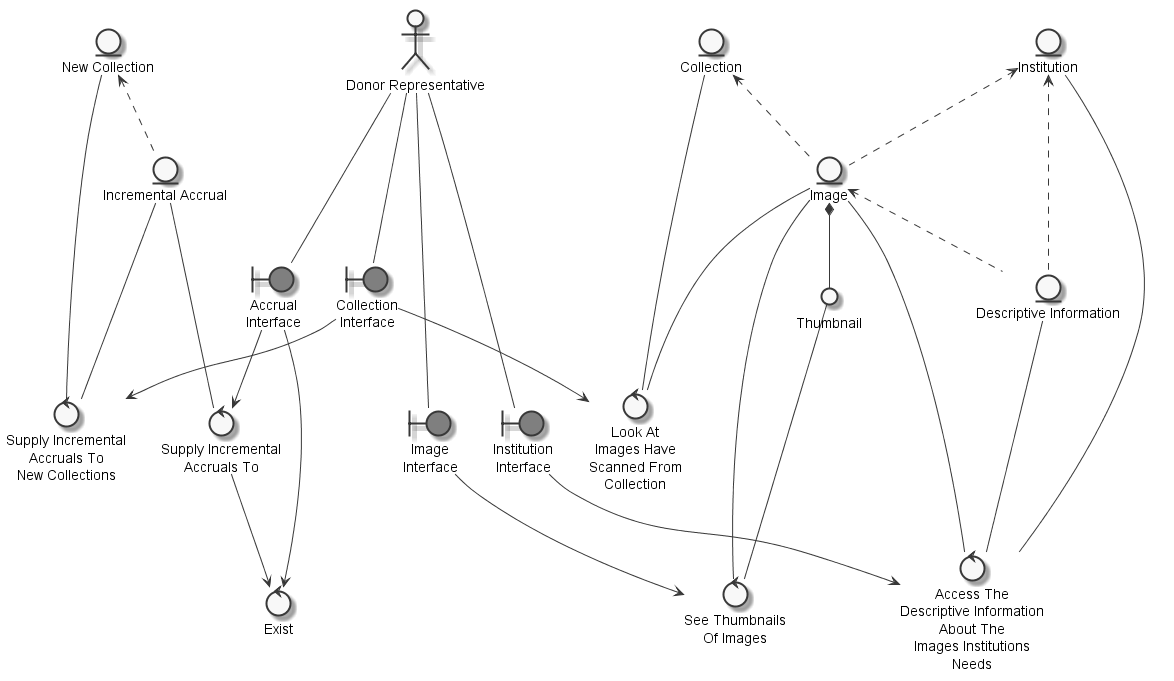

The diagram above was rendered by PlantUML. Its source (embedded in the PNG):
@startuml
	skinparam defaultTextAlignment center
	skinparam monochrome true

	entity "Incremental Accrual" as thingincrementalaccrual
	entity "New Collection" as thingnewcollection
	entity "Descriptive Information" as thingdescriptiveinformation
	entity "Image" as thingimage
	entity "Institution" as thinginstitution
	entity "Collection" as thingcollection
	actor "Donor Representative" as actordonorrepresentative
	circle "Thumbnail" as thingthumbnail
	boundary "Accrual\nInterface" as thingaccrualinterface #grey
	boundary "Collection\nInterface" as thingcollectioninterface #grey
	boundary "Institution\nInterface" as thinginstitutioninterface #grey
	boundary "Image\nInterface" as thingimageinterface #grey
	control "Exist" as controlexist
	control "Supply Incremental\nAccruals To\nNew Collections" as controlsupplyincrementalaccrualnewcollection
	control "Supply Incremental\nAccruals To" as controlsupplyincrementalaccrualexist
	control "Access The\nDescriptive Information\nAbout The\nImages Institutions\nNeeds" as controlaccessdescriptiveinformation
	control "Look At\nImages Have\nScanned From\nCollection" as controllookimage
	control "See Thumbnails\nOf Images" as controlseethumbnail

	thingnewcollection <.. thingincrementalaccrual
	thingimage <.. thingdescriptiveinformation
	thinginstitution <.. thingdescriptiveinformation
	thinginstitution <.. thingimage
	thingcollection <.. thingimage
	thingimage *-- thingthumbnail
	actordonorrepresentative --- thingaccrualinterface
	actordonorrepresentative --- thingcollectioninterface
	actordonorrepresentative --- thinginstitutioninterface
	actordonorrepresentative --- thingimageinterface
	controlsupplyincrementalaccrualexist --> controlexist
	thingaccrualinterface --> controlexist
	thingincrementalaccrual --- controlsupplyincrementalaccrualnewcollection
	thingnewcollection --- controlsupplyincrementalaccrualnewcollection
	thingcollectioninterface --> controlsupplyincrementalaccrualnewcollection
	thingincrementalaccrual --- controlsupplyincrementalaccrualexist
	thingaccrualinterface --> controlsupplyincrementalaccrualexist
	thingdescriptiveinformation --- controlaccessdescriptiveinformation
	thingimage --- controlaccessdescriptiveinformation
	thinginstitution --- controlaccessdescriptiveinformation
	thinginstitutioninterface --> controlaccessdescriptiveinformation
	thingcollection --- controllookimage
	thingimage --- controllookimage
	thingcollectioninterface --> controllookimage
	thingthumbnail --- controlseethumbnail
	thingimageinterface --> controlseethumbnail
	thingimage --- controlseethumbnail

@enduml